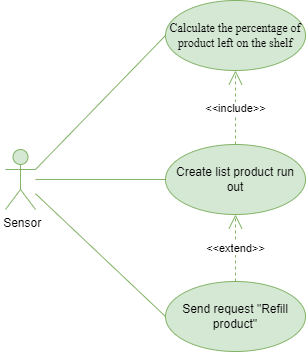

The diagram above was exported from draw.io. Its source (the exported page's mxGraphModel, read from the mxfile embedded in the PNG):
<mxGraphModel dx="3007" dy="2582" grid="1" gridSize="10" guides="1" tooltips="1" connect="1" arrows="1" fold="1" page="1" pageScale="1" pageWidth="1169" pageHeight="827" math="0" shadow="0">
  <root>
    <mxCell id="0" />
    <mxCell id="1" parent="0" />
    <mxCell id="fyCcka2fi13_-2ZmcI0v-1" value="&amp;nbsp;Sensor" style="shape=umlActor;verticalLabelPosition=bottom;verticalAlign=top;html=1;outlineConnect=0;fillColor=#d5e8d4;strokeColor=#82b366;" vertex="1" parent="1">
      <mxGeometry x="-800" y="-1271" width="30" height="60" as="geometry" />
    </mxCell>
    <mxCell id="fyCcka2fi13_-2ZmcI0v-2" value="&lt;span style=&quot;font-family: &amp;quot;Times New Roman&amp;quot;;&quot;&gt;Calculate the percentage of product left on the shelf&lt;/span&gt;" style="ellipse;whiteSpace=wrap;html=1;fillColor=#d5e8d4;strokeColor=#82b366;" vertex="1" parent="1">
      <mxGeometry x="-640" y="-1420" width="140" height="70" as="geometry" />
    </mxCell>
    <mxCell id="fyCcka2fi13_-2ZmcI0v-3" value="Send request &quot;Refill product&quot;" style="ellipse;whiteSpace=wrap;html=1;fillColor=#d5e8d4;strokeColor=#82b366;" vertex="1" parent="1">
      <mxGeometry x="-640" y="-1139" width="140" height="70" as="geometry" />
    </mxCell>
    <mxCell id="fyCcka2fi13_-2ZmcI0v-4" value="" style="endArrow=none;html=1;rounded=0;fontSize=12;exitX=1;exitY=0.3333333333333333;exitDx=0;exitDy=0;exitPerimeter=0;entryX=0;entryY=0.5;entryDx=0;entryDy=0;fillColor=#d5e8d4;strokeColor=#82b366;" edge="1" parent="1" source="fyCcka2fi13_-2ZmcI0v-1" target="fyCcka2fi13_-2ZmcI0v-2">
      <mxGeometry width="50" height="50" relative="1" as="geometry">
        <mxPoint x="-730" y="-1250" as="sourcePoint" />
        <mxPoint x="-680" y="-1300" as="targetPoint" />
      </mxGeometry>
    </mxCell>
    <mxCell id="fyCcka2fi13_-2ZmcI0v-5" value="" style="endArrow=none;html=1;rounded=0;fontSize=12;entryX=0;entryY=0.5;entryDx=0;entryDy=0;fillColor=#d5e8d4;strokeColor=#82b366;" edge="1" parent="1" source="fyCcka2fi13_-2ZmcI0v-1" target="fyCcka2fi13_-2ZmcI0v-3">
      <mxGeometry width="50" height="50" relative="1" as="geometry">
        <mxPoint x="-760" y="-1241" as="sourcePoint" />
        <mxPoint x="-630" y="-1345" as="targetPoint" />
      </mxGeometry>
    </mxCell>
    <mxCell id="fyCcka2fi13_-2ZmcI0v-6" value="Create list product run out" style="ellipse;whiteSpace=wrap;html=1;fillColor=#d5e8d4;strokeColor=#82b366;" vertex="1" parent="1">
      <mxGeometry x="-640" y="-1276" width="140" height="70" as="geometry" />
    </mxCell>
    <mxCell id="fyCcka2fi13_-2ZmcI0v-7" value="&amp;lt;&amp;lt;include&amp;gt;&amp;gt;" style="endArrow=open;endSize=12;dashed=1;html=1;rounded=0;exitX=0.5;exitY=0;exitDx=0;exitDy=0;entryX=0.5;entryY=1;entryDx=0;entryDy=0;fillColor=#d5e8d4;strokeColor=#82b366;" edge="1" parent="1" source="fyCcka2fi13_-2ZmcI0v-6" target="fyCcka2fi13_-2ZmcI0v-2">
      <mxGeometry width="160" relative="1" as="geometry">
        <mxPoint x="-259.9200000000004" y="-1179.54" as="sourcePoint" />
        <mxPoint x="-410.0012932590689" y="-1240.0036865171692" as="targetPoint" />
      </mxGeometry>
    </mxCell>
    <mxCell id="fyCcka2fi13_-2ZmcI0v-8" value="&amp;lt;&amp;lt;extend&amp;gt;&amp;gt;" style="endArrow=open;endSize=12;dashed=1;html=1;rounded=0;exitX=0.5;exitY=0;exitDx=0;exitDy=0;entryX=0.5;entryY=1;entryDx=0;entryDy=0;fillColor=#d5e8d4;strokeColor=#82b366;" edge="1" parent="1" source="fyCcka2fi13_-2ZmcI0v-3" target="fyCcka2fi13_-2ZmcI0v-6">
      <mxGeometry width="160" relative="1" as="geometry">
        <mxPoint x="-560" y="-1266" as="sourcePoint" />
        <mxPoint x="-560" y="-1310" as="targetPoint" />
      </mxGeometry>
    </mxCell>
    <mxCell id="fyCcka2fi13_-2ZmcI0v-9" value="" style="endArrow=none;html=1;rounded=0;fontSize=12;entryX=0;entryY=0.5;entryDx=0;entryDy=0;fillColor=#d5e8d4;strokeColor=#82b366;" edge="1" parent="1" source="fyCcka2fi13_-2ZmcI0v-1" target="fyCcka2fi13_-2ZmcI0v-6">
      <mxGeometry width="50" height="50" relative="1" as="geometry">
        <mxPoint x="-760" y="-1241" as="sourcePoint" />
        <mxPoint x="-629.9999999999984" y="-1345" as="targetPoint" />
      </mxGeometry>
    </mxCell>
  </root>
</mxGraphModel>